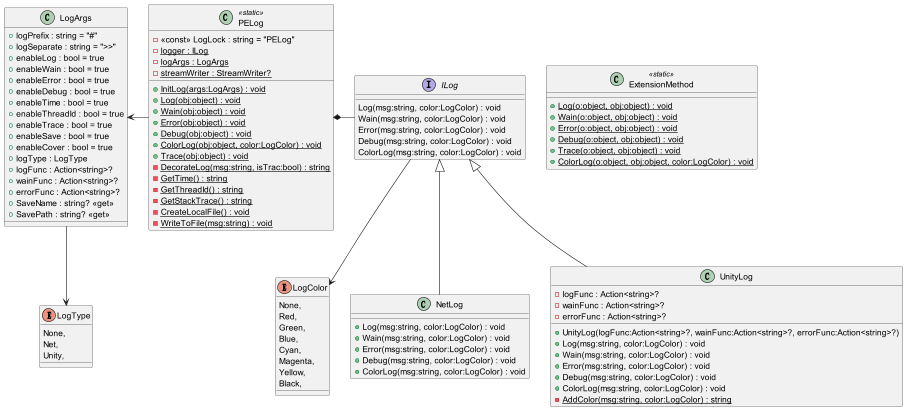

The diagram above was rendered by PlantUML. Its source (embedded in the PNG):
@startuml
!include .\\ILog.puml
!include .\\LogArgs.puml
!include .\\NetLog.puml
!include .\\PELog.puml
!include .\\UnityLog.puml
@enduml